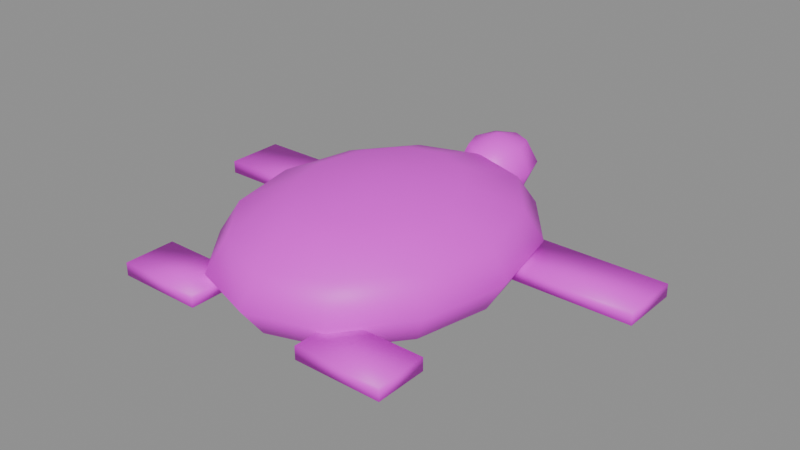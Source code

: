 # Source: tortuga.blend  (saved by Blender 5.2.45; exported with 4.5.12 LTS)
import bpy
from mathutils import Matrix  # noqa: F401  (used for matrix-valued properties, if any)

bpy.ops.wm.read_factory_settings(use_empty=True)
scene = bpy.context.scene
scene.name = 'Scene'

# ---- images (referenced by path relative to the original .blend; pixels are not part of the script)
import os
ASSET_DIR = os.environ.get("B2B_ASSET_DIR", "")  # directory of the original .blend (textures are referenced by path, not embedded)
HERE = os.path.dirname(os.path.abspath(__file__))  # packed textures are extracted next to this script under _unpacked/

def load_image(name, relpath, width, height, colorspace="sRGB"):
    """Load a texture the original file referenced (path relative to the .blend, or extracted next to this script)."""
    p = next((c for c in (os.path.join(HERE, relpath), os.path.join(ASSET_DIR, relpath)) if relpath and os.path.exists(c)), "")
    if p:
        img = bpy.data.images.load(p, check_existing=True)
        img.name = name
    else:  # same state as the original file: an image datablock whose file is absent (Cycles renders it pink)
        img = bpy.data.images.new(name, width, height)
        img.source = "FILE"
        img.filepath = "//" + (relpath or name)
    img.colorspace_settings.name = colorspace
    return img
img_tortuga_png = load_image('tortuga.png', 'tortuga.png', 1024, 1024, 'sRGB')

# ---- materials (node trees are filled in below, after node groups)
mat_tortuga = bpy.data.materials.new('tortuga')

# ---- material node trees
mat_tortuga.use_nodes = True; mat_tortuga.node_tree.nodes.clear()
_N = mat_tortuga.node_tree.nodes; _L = mat_tortuga.node_tree.links
n0 = _N.new('ShaderNodeBsdfPrincipled'); n0.name = 'Principled BSDF'; n0.location = (-200, 100)
n0.inputs[10].default_value = 0.005
n1 = _N.new('ShaderNodeOutputMaterial'); n1.name = 'Material Output'; n1.location = (200, 100)
n2 = _N.new('ShaderNodeTexImage'); n2.name = 'Image Texture'; n2.location = (0, 0)
n2.image = img_tortuga_png
_L.new(n0.outputs[0], n1.inputs[0])
_L.new(n2.outputs[0], n0.inputs[0])
n1.is_active_output = True

# ---- meshes
me_tortuga = bpy.data.meshes.new('tortuga')
me_tortuga.from_pydata([(0.0, 0.0, 0.144), (0.0, 0.2, 0.1247), (0.0, 0.3464, 0.072), (0.0, 0.4, 0.0), (0.0, 0.3464, -0.072), (0.0, 0.2, -0.1247), (0.0, 0.0, -0.144), (-0.045, 0.366, 0.07728), (0.08, 0.1732, 0.1247), (0.1386, 0.3, 0.072), (0.16, 0.3464, 0.0), (0.1386, 0.3, -0.072), (0.08, 0.1732, -0.1247), (-0.06364, 0.3436, 0.02), (-0.045, 0.366, -0.03728), (0.1386, 0.1, 0.1247), (0.24, 0.1732, 0.072), (0.2771, 0.2, 0.0), (0.24, 0.1732, -0.072), (0.1386, 0.1, -0.1247), (0.0, 0.42, -0.061), (0.21, 0.23, -0.045), (0.16, 0.0, 0.1247), (0.2771, -1.863e-08, 0.072), (0.32, 0.0, 0.0), (0.2771, -1.863e-08, -0.072), (0.16, 0.0, -0.1247), (0.0, 0.3436, -0.03728), (0.0, 0.312, 0.02), (0.1386, -0.1, 0.1247), (0.24, -0.1732, 0.072), (0.2771, -0.2, 0.0), (0.24, -0.1732, -0.072), (0.1386, -0.1, -0.1247), (0.0, 0.3436, 0.07728), (0.0, 0.42, 0.101), (0.08, -0.1732, 0.1247), (0.1386, -0.3, 0.072), (0.16, -0.3464, 0.0), (0.1386, -0.3, -0.072), (0.08, -0.1732, -0.1247), (0.21, 0.09, -0.015), (0.045, 0.366, 0.07728), (0.0, -0.2, 0.1247), (-2.98e-08, -0.3464, 0.072), (0.0, -0.4, 0.0), (-2.98e-08, -0.3464, -0.072), (0.0, -0.2, -0.1247), (0.06364, 0.3436, 0.02), (0.045, 0.366, -0.03728), (-0.08, -0.1732, 0.1247), (-0.1386, -0.3, 0.072), (-0.16, -0.3464, 0.0), (-0.1386, -0.3, -0.072), (-0.08, -0.1732, -0.1247), (0.21, 0.09, -0.045), (-0.14, -0.28, -0.015), (-0.1386, -0.1, 0.1247), (-0.24, -0.1732, 0.072), (-0.2771, -0.2, 0.0), (-0.24, -0.1732, -0.072), (-0.1386, -0.1, -0.1247), (0.06364, 0.42, -0.03728), (0.09, 0.42, 0.02), (-0.16, 0.0, 0.1247), (-0.2771, 5.588e-08, 0.072), (-0.32, 0.0, 0.0), (-0.2771, 5.588e-08, -0.072), (-0.16, 0.0, -0.1247), (0.06364, 0.42, 0.07728), (-0.14, -0.28, -0.045), (-0.1386, 0.1, 0.1247), (-0.24, 0.1732, 0.072), (-0.2771, 0.2, 0.0), (-0.24, 0.1732, -0.072), (-0.1386, 0.1, -0.1247), (-0.14, -0.4, -0.015), (0.045, 0.474, 0.07728), (-0.08, 0.1732, 0.1247), (-0.1386, 0.3, 0.072), (-0.16, 0.3464, 0.0), (-0.1386, 0.3, -0.072), (-0.08, 0.1732, -0.1247), (0.06364, 0.4964, 0.02), (0.045, 0.474, -0.03728), (-0.14, -0.4, -0.045), (-0.34, -0.28, -0.015), (0.0, 0.4964, -0.03728), (0.0, 0.528, 0.02), (0.0, 0.4964, 0.07728), (-0.34, -0.28, -0.045), (-0.34, -0.4, -0.015), (-0.06364, 0.42, 0.07728), (-0.09, 0.42, 0.02), (-0.06364, 0.42, -0.03728), (-0.34, -0.4, -0.045), (-0.21, 0.23, -0.015), (-0.045, 0.474, 0.07728), (-0.06364, 0.4964, 0.02), (-0.045, 0.474, -0.03728), (-0.21, 0.23, -0.045), (-0.21, 0.09, -0.015), (-0.21, 0.09, -0.045), (-0.55, 0.23, -0.015), (-0.55, 0.23, -0.045), (-0.55, 0.09, -0.015), (-0.55, 0.09, -0.045), (0.21, 0.23, -0.015), (0.55, 0.09, -0.045), (0.55, 0.09, -0.015), (0.55, 0.23, -0.045), (0.55, 0.23, -0.015), (0.14, -0.4, -0.045), (0.14, -0.4, -0.015), (0.14, -0.28, -0.045), (0.14, -0.28, -0.015), (0.34, -0.4, -0.045), (0.34, -0.4, -0.015), (0.34, -0.28, -0.045), (0.34, -0.28, -0.015)], [], [(5, 4, 11, 12), (3, 2, 9, 10), (1, 0, 8), (6, 5, 12), (4, 3, 10, 11), (2, 1, 8, 9), (10, 9, 16, 17), (8, 0, 15), (6, 12, 19), (11, 10, 17, 18), (9, 8, 15, 16), (12, 11, 18, 19), (15, 0, 22), (6, 19, 26), (18, 17, 24, 25), (16, 15, 22, 23), (19, 18, 25, 26), (17, 16, 23, 24), (6, 26, 33), (25, 24, 31, 32), (23, 22, 29, 30), (26, 25, 32, 33), (24, 23, 30, 31), (22, 0, 29), (6, 33, 40), (32, 31, 38, 39), (30, 29, 36, 37), (33, 32, 39, 40), (31, 30, 37, 38), (29, 0, 36), (6, 40, 47), (39, 38, 45, 46), (37, 36, 43, 44), (40, 39, 46, 47), (38, 37, 44, 45), (36, 0, 43), (46, 45, 52, 53), (44, 43, 50, 51), (47, 46, 53, 54), (45, 44, 51, 52), (43, 0, 50), (6, 47, 54), (51, 50, 57, 58), (54, 53, 60, 61), (52, 51, 58, 59), (50, 0, 57), (6, 54, 61), (53, 52, 59, 60), (61, 60, 67, 68), (59, 58, 65, 66), (57, 0, 64), (6, 61, 68), (60, 59, 66, 67), (58, 57, 64, 65), (68, 67, 74, 75), (66, 65, 72, 73), (64, 0, 71), (6, 68, 75), (67, 66, 73, 74), (65, 64, 71, 72), (75, 74, 81, 82), (73, 72, 79, 80), (71, 0, 78), (6, 75, 82), (74, 73, 80, 81), (72, 71, 78, 79), (82, 81, 4, 5), (80, 79, 2, 3), (78, 0, 1), (6, 82, 5), (81, 80, 3, 4), (79, 78, 1, 2), (88, 89, 77, 83), (20, 87, 84), (89, 35, 77), (87, 88, 83, 84), (84, 83, 63, 62), (77, 35, 69), (20, 84, 62), (83, 77, 69, 63), (20, 62, 49), (63, 69, 42, 48), (62, 63, 48, 49), (69, 35, 42), (48, 42, 34, 28), (20, 49, 27), (49, 48, 28, 27), (42, 35, 34), (27, 28, 13, 14), (20, 27, 14), (28, 34, 7, 13), (34, 35, 7), (7, 35, 92), (14, 13, 93, 94), (13, 7, 92, 93), (20, 14, 94), (20, 94, 99), (93, 92, 97, 98), (94, 93, 98, 99), (92, 35, 97), (97, 35, 89), (99, 98, 88, 87), (98, 97, 89, 88), (20, 99, 87), (106, 105, 103, 104), (104, 103, 96, 100), (100, 96, 101, 102), (102, 101, 105, 106), (104, 100, 102, 106), (96, 103, 105, 101), (95, 91, 86, 90), (90, 86, 56, 70), (70, 56, 76, 85), (85, 76, 91, 95), (90, 70, 85, 95), (56, 86, 91, 76), (55, 41, 107, 21), (21, 107, 111, 110), (110, 111, 109, 108), (108, 109, 41, 55), (21, 110, 108, 55), (111, 107, 41, 109), (112, 113, 115, 114), (114, 115, 119, 118), (118, 119, 117, 116), (116, 117, 113, 112), (114, 118, 116, 112), (119, 115, 113, 117)])
me_tortuga.polygons.foreach_set('use_smooth', [True] * 128)
_uv = me_tortuga.uv_layers.new(name='Float2')
_uv.uv.foreach_set('vector', [0.5, 0.74, 0.5, 0.9157, 0.7078, 0.86, 0.62, 0.7078, 0.5, 0.98, 0.5, 0.9157, 0.7078, 0.86, 0.74, 0.9157, 0.5, 0.74, 0.5, 0.5, 0.62, 0.7078, 0.5, 0.5, 0.5, 0.74, 0.62, 0.7078, 0.5, 0.9157, 0.5, 0.98, 0.74, 0.9157, 0.7078, 0.86, 0.5, 0.9157, 0.5, 0.74, 0.62, 0.7078, 0.7078, 0.86, 0.74, 0.9157, 0.7078, 0.86, 0.86, 0.7078, 0.9157, 0.74, 0.62, 0.7078, 0.5, 0.5, 0.7078, 0.62, 0.5, 0.5, 0.62, 0.7078, 0.7078, 0.62, 0.7078, 0.86, 0.74, 0.9157, 0.9157, 0.74, 0.86, 0.7078, 0.7078, 0.86, 0.62, 0.7078, 0.7078, 0.62, 0.86, 0.7078, 0.62, 0.7078, 0.7078, 0.86, 0.86, 0.7078, 0.7078, 0.62, 0.7078, 0.62, 0.5, 0.5, 0.74, 0.5, 0.5, 0.5, 0.7078, 0.62, 0.74, 0.5, 0.86, 0.7078, 0.9157, 0.74, 0.98, 0.5, 0.9157, 0.5, 0.86, 0.7078, 0.7078, 0.62, 0.74, 0.5, 0.9157, 0.5, 0.7078, 0.62, 0.86, 0.7078, 0.9157, 0.5, 0.74, 0.5, 0.9157, 0.74, 0.86, 0.7078, 0.9157, 0.5, 0.98, 0.5, 0.5, 0.5, 0.74, 0.5, 0.7078, 0.38, 0.9157, 0.5, 0.98, 0.5, 0.9157, 0.26, 0.86, 0.2922, 0.9157, 0.5, 0.74, 0.5, 0.7078, 0.38, 0.86, 0.2922, 0.74, 0.5, 0.9157, 0.5, 0.86, 0.2922, 0.7078, 0.38, 0.98, 0.5, 0.9157, 0.5, 0.86, 0.2922, 0.9157, 0.26, 0.74, 0.5, 0.5, 0.5, 0.7078, 0.38, 0.5, 0.5, 0.7078, 0.38, 0.62, 0.2922, 0.86, 0.2922, 0.9157, 0.26, 0.74, 0.08431, 0.7078, 0.14, 0.86, 0.2922, 0.7078, 0.38, 0.62, 0.2922, 0.7078, 0.14, 0.7078, 0.38, 0.86, 0.2922, 0.7078, 0.14, 0.62, 0.2922, 0.9157, 0.26, 0.86, 0.2922, 0.7078, 0.14, 0.74, 0.08431, 0.7078, 0.38, 0.5, 0.5, 0.62, 0.2922, 0.5, 0.5, 0.62, 0.2922, 0.5, 0.26, 0.7078, 0.14, 0.74, 0.08431, 0.5, 0.02, 0.5, 0.08431, 0.7078, 0.14, 0.62, 0.2922, 0.5, 0.26, 0.5, 0.08431, 0.62, 0.2922, 0.7078, 0.14, 0.5, 0.08431, 0.5, 0.26, 0.74, 0.08431, 0.7078, 0.14, 0.5, 0.08431, 0.5, 0.02, 0.62, 0.2922, 0.5, 0.5, 0.5, 0.26, 0.5, 0.08431, 0.5, 0.02, 0.26, 0.08431, 0.2922, 0.14, 0.5, 0.08431, 0.5, 0.26, 0.38, 0.2922, 0.2922, 0.14, 0.5, 0.26, 0.5, 0.08431, 0.2922, 0.14, 0.38, 0.2922, 0.5, 0.02, 0.5, 0.08431, 0.2922, 0.14, 0.26, 0.08431, 0.5, 0.26, 0.5, 0.5, 0.38, 0.2922, 0.5, 0.5, 0.5, 0.26, 0.38, 0.2922, 0.2922, 0.14, 0.38, 0.2922, 0.2922, 0.38, 0.14, 0.2922, 0.38, 0.2922, 0.2922, 0.14, 0.14, 0.2922, 0.2922, 0.38, 0.26, 0.08431, 0.2922, 0.14, 0.14, 0.2922, 0.08431, 0.26, 0.38, 0.2922, 0.5, 0.5, 0.2922, 0.38, 0.5, 0.5, 0.38, 0.2922, 0.2922, 0.38, 0.2922, 0.14, 0.26, 0.08431, 0.08431, 0.26, 0.14, 0.2922, 0.2922, 0.38, 0.14, 0.2922, 0.08431, 0.5, 0.26, 0.5, 0.08431, 0.26, 0.14, 0.2922, 0.08431, 0.5, 0.02, 0.5, 0.2922, 0.38, 0.5, 0.5, 0.26, 0.5, 0.5, 0.5, 0.2922, 0.38, 0.26, 0.5, 0.14, 0.2922, 0.08431, 0.26, 0.02, 0.5, 0.08431, 0.5, 0.14, 0.2922, 0.2922, 0.38, 0.26, 0.5, 0.08431, 0.5, 0.26, 0.5, 0.08431, 0.5, 0.14, 0.7078, 0.2922, 0.62, 0.02, 0.5, 0.08431, 0.5, 0.14, 0.7078, 0.08431, 0.74, 0.26, 0.5, 0.5, 0.5, 0.2922, 0.62, 0.5, 0.5, 0.26, 0.5, 0.2922, 0.62, 0.08431, 0.5, 0.02, 0.5, 0.08431, 0.74, 0.14, 0.7078, 0.08431, 0.5, 0.26, 0.5, 0.2922, 0.62, 0.14, 0.7078, 0.2922, 0.62, 0.14, 0.7078, 0.2922, 0.86, 0.38, 0.7078, 0.08431, 0.74, 0.14, 0.7078, 0.2922, 0.86, 0.26, 0.9157, 0.2922, 0.62, 0.5, 0.5, 0.38, 0.7078, 0.5, 0.5, 0.2922, 0.62, 0.38, 0.7078, 0.14, 0.7078, 0.08431, 0.74, 0.26, 0.9157, 0.2922, 0.86, 0.14, 0.7078, 0.2922, 0.62, 0.38, 0.7078, 0.2922, 0.86, 0.38, 0.7078, 0.2922, 0.86, 0.5, 0.9157, 0.5, 0.74, 0.26, 0.9157, 0.2922, 0.86, 0.5, 0.9157, 0.5, 0.98, 0.38, 0.7078, 0.5, 0.5, 0.5, 0.74, 0.5, 0.5, 0.38, 0.7078, 0.5, 0.74, 0.2922, 0.86, 0.26, 0.9157, 0.5, 0.98, 0.5, 0.9157, 0.2922, 0.86, 0.38, 0.7078, 0.5, 0.74, 0.5, 0.9157, 0.5, 1.134, 0.5, 1.096, 0.5675, 1.069, 0.5955, 1.096, 0.5, 1.004, 0.5, 1.096, 0.5675, 1.069, 0.5, 1.096, 0.5, 1.004, 0.5675, 1.069, 0.5, 1.096, 0.5, 1.134, 0.5955, 1.096, 0.5675, 1.069, 0.5675, 1.069, 0.5955, 1.096, 0.635, 1.004, 0.5955, 1.004, 0.5675, 1.069, 0.5, 1.004, 0.5955, 1.004, 0.5, 1.004, 0.5675, 1.069, 0.5955, 1.004, 0.5955, 1.096, 0.5675, 1.069, 0.5955, 1.004, 0.635, 1.004, 0.5, 1.004, 0.5955, 1.004, 0.5675, 0.9392, 0.635, 1.004, 0.5955, 1.004, 0.5675, 0.9392, 0.5955, 0.9124, 0.5955, 1.004, 0.635, 1.004, 0.5955, 0.9124, 0.5675, 0.9392, 0.5955, 1.004, 0.5, 1.004, 0.5675, 0.9392, 0.5955, 0.9124, 0.5675, 0.9392, 0.5, 0.9124, 0.5, 0.8744, 0.5, 1.004, 0.5675, 0.9392, 0.5, 0.9124, 0.5675, 0.9392, 0.5955, 0.9124, 0.5, 0.8744, 0.5, 0.9124, 0.5675, 0.9392, 0.5, 1.004, 0.5, 0.9124, 0.5, 0.9124, 0.5, 0.8744, 0.4045, 0.9124, 0.4325, 0.9392, 0.5, 1.004, 0.5, 0.9124, 0.4325, 0.9392, 0.5, 0.8744, 0.5, 0.9124, 0.4325, 0.9392, 0.4045, 0.9124, 0.5, 0.9124, 0.5, 1.004, 0.4325, 0.9392, 0.4325, 0.9392, 0.5, 1.004, 0.4045, 1.004, 0.4325, 0.9392, 0.4045, 0.9124, 0.365, 1.004, 0.4045, 1.004, 0.4045, 0.9124, 0.4325, 0.9392, 0.4045, 1.004, 0.365, 1.004, 0.5, 1.004, 0.4325, 0.9392, 0.4045, 1.004, 0.5, 1.004, 0.4045, 1.004, 0.4325, 1.069, 0.365, 1.004, 0.4045, 1.004, 0.4325, 1.069, 0.4045, 1.096, 0.4045, 1.004, 0.365, 1.004, 0.4045, 1.096, 0.4325, 1.069, 0.4045, 1.004, 0.5, 1.004, 0.4325, 1.069, 0.4325, 1.069, 0.5, 1.004, 0.5, 1.096, 0.4325, 1.069, 0.4045, 1.096, 0.5, 1.134, 0.5, 1.096, 0.4045, 1.096, 0.4325, 1.069, 0.5, 1.096, 0.5, 1.134, 0.5, 1.004, 0.4325, 1.069, 0.5, 1.096, -0.325, 0.608, -0.325, 0.608, -0.325, 0.776, -0.325, 0.776, -0.325, 0.776, -0.325, 0.776, 0.185, 0.776, 0.185, 0.776, 0.185, 0.776, 0.185, 0.776, 0.185, 0.608, 0.185, 0.608, 0.185, 0.608, 0.185, 0.608, -0.325, 0.608, -0.325, 0.608, -0.325, 0.776, 0.185, 0.776, 0.185, 0.608, -0.325, 0.608, 0.185, 0.776, -0.325, 0.776, -0.325, 0.608, 0.185, 0.608, -0.01, 0.02, -0.01, 0.02, -0.01, 0.164, -0.01, 0.164, -0.01, 0.164, -0.01, 0.164, 0.29, 0.164, 0.29, 0.164, 0.29, 0.164, 0.29, 0.164, 0.29, 0.02, 0.29, 0.02, 0.29, 0.02, 0.29, 0.02, -0.01, 0.02, -0.01, 0.02, -0.01, 0.164, 0.29, 0.164, 0.29, 0.02, -0.01, 0.02, 0.29, 0.164, -0.01, 0.164, -0.01, 0.02, 0.29, 0.02, 0.815, 0.608, 0.815, 0.608, 0.815, 0.776, 0.815, 0.776, 0.815, 0.776, 0.815, 0.776, 1.325, 0.776, 1.325, 0.776, 1.325, 0.776, 1.325, 0.776, 1.325, 0.608, 1.325, 0.608, 1.325, 0.608, 1.325, 0.608, 0.815, 0.608, 0.815, 0.608, 0.815, 0.776, 1.325, 0.776, 1.325, 0.608, 0.815, 0.608, 1.325, 0.776, 0.815, 0.776, 0.815, 0.608, 1.325, 0.608, 0.71, 0.02, 0.71, 0.02, 0.71, 0.164, 0.71, 0.164, 0.71, 0.164, 0.71, 0.164, 1.01, 0.164, 1.01, 0.164, 1.01, 0.164, 1.01, 0.164, 1.01, 0.02, 1.01, 0.02, 1.01, 0.02, 1.01, 0.02, 0.71, 0.02, 0.71, 0.02, 0.71, 0.164, 1.01, 0.164, 1.01, 0.02, 0.71, 0.02, 1.01, 0.164, 0.71, 0.164, 0.71, 0.02, 1.01, 0.02])
me_tortuga.materials.append(mat_tortuga)
me_tortuga.update()

# ---- objects
ob_tortuga = bpy.data.objects.new('tortuga', me_tortuga)

# ---- transforms, parenting, visibility, modifiers, constraints
ob_tortuga.location = (0.0, 0.0, 0.0)

# ---- collection membership
scene.collection.objects.link(ob_tortuga)

# ---- scene / render settings (as saved in the file)
scene.frame_start = 1; scene.frame_end = 250; scene.frame_set(1)
scene.render.engine = 'BLENDER_EEVEE_NEXT'
scene.render.bake_bias = 0.0
scene.render.bake_samples = 0
scene.render.compositor_device = 'GPU'
scene.eevee.use_volume_custom_range = False
scene.eevee.fast_gi_thickness_near = 0.1
scene.eevee.fast_gi_thickness_far = 0.0
scene.eevee.ray_tracing_options.screen_trace_thickness = 0.1
bpy.context.view_layer.update()

# ---- added for rendering (the .blend has no active camera and no usable light): camera, sun + grey world if the file has none
cam_auto = bpy.data.cameras.new('AutoCamera')
cam_auto.lens = 50.0
cam_auto.sensor_width = 36.0
cam_auto.clip_end = 1000.0
ob_auto_camera = bpy.data.objects.new('AutoCamera', cam_auto)
scene.collection.objects.link(ob_auto_camera)
ob_auto_camera.location = (1.35795, -1.56554, 1.08636)
ob_auto_camera.rotation_euler = (1.09748, -7.21219e-08, 0.694738)
scene.camera = ob_auto_camera
light_auto_sun = bpy.data.lights.new('AutoSun', 'SUN')
light_auto_sun.energy = 3.0
light_auto_sun.angle = 0.0523599
ob_auto_sun = bpy.data.objects.new('AutoSun', light_auto_sun)
scene.collection.objects.link(ob_auto_sun)
ob_auto_sun.rotation_euler = (0.872665, 0.174533, 0.523599)
if scene.world is None:
    world_auto = bpy.data.worlds.new('AutoWorld')
    world_auto.color = (0.3, 0.3, 0.3)
    scene.world = world_auto
bpy.context.view_layer.update()
